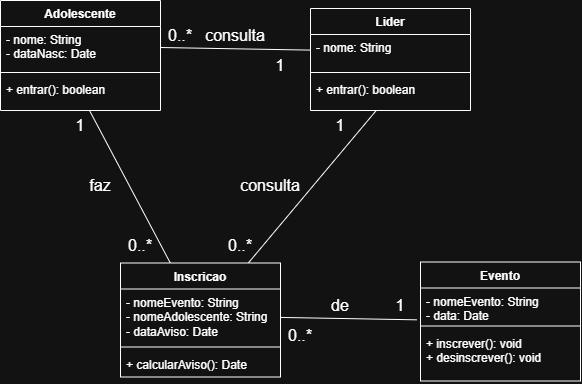

The diagram above was exported from draw.io. Its source (the exported page's mxGraphModel, read from the mxfile embedded in the PNG):
<mxGraphModel dx="647" dy="811" grid="1" gridSize="10" guides="1" tooltips="1" connect="1" arrows="1" fold="1" page="1" pageScale="1" pageWidth="827" pageHeight="1169" math="0" shadow="0">
  <root>
    <mxCell id="0" />
    <mxCell id="1" parent="0" />
    <mxCell id="bKqRgEfYstIeqZR8ws9o-9" parent="1" style="swimlane;fontStyle=1;align=center;verticalAlign=top;childLayout=stackLayout;horizontal=1;startSize=26;horizontalStack=0;resizeParent=1;resizeParentMax=0;resizeLast=0;collapsible=1;marginBottom=0;whiteSpace=wrap;html=1;" value="Adolescente" vertex="1">
      <mxGeometry height="110" width="160" x="130" y="160" as="geometry" />
    </mxCell>
    <mxCell id="bKqRgEfYstIeqZR8ws9o-10" parent="bKqRgEfYstIeqZR8ws9o-9" style="text;strokeColor=none;fillColor=none;align=left;verticalAlign=top;spacingLeft=4;spacingRight=4;overflow=hidden;rotatable=0;points=[[0,0.5],[1,0.5]];portConstraint=eastwest;whiteSpace=wrap;html=1;" value="- nome: String&lt;div&gt;- dataNasc: Date&lt;/div&gt;" vertex="1">
      <mxGeometry height="42" width="160" y="26" as="geometry" />
    </mxCell>
    <mxCell id="bKqRgEfYstIeqZR8ws9o-11" parent="bKqRgEfYstIeqZR8ws9o-9" style="line;strokeWidth=1;fillColor=none;align=left;verticalAlign=middle;spacingTop=-1;spacingLeft=3;spacingRight=3;rotatable=0;labelPosition=right;points=[];portConstraint=eastwest;strokeColor=inherit;labelPerimeter=1;" value="" vertex="1">
      <mxGeometry height="8" width="160" y="68" as="geometry" />
    </mxCell>
    <mxCell id="bKqRgEfYstIeqZR8ws9o-12" parent="bKqRgEfYstIeqZR8ws9o-9" style="text;strokeColor=none;fillColor=none;align=left;verticalAlign=top;spacingLeft=4;spacingRight=4;overflow=hidden;rotatable=0;points=[[0,0.5],[1,0.5]];portConstraint=eastwest;whiteSpace=wrap;html=1;" value="+ entrar(): boolean" vertex="1">
      <mxGeometry height="34" width="160" y="76" as="geometry" />
    </mxCell>
    <mxCell id="bKqRgEfYstIeqZR8ws9o-14" parent="1" style="swimlane;fontStyle=1;align=center;verticalAlign=top;childLayout=stackLayout;horizontal=1;startSize=26;horizontalStack=0;resizeParent=1;resizeParentMax=0;resizeLast=0;collapsible=1;marginBottom=0;whiteSpace=wrap;html=1;" value="Lider" vertex="1">
      <mxGeometry height="102" width="160" x="440" y="168" as="geometry" />
    </mxCell>
    <mxCell id="bKqRgEfYstIeqZR8ws9o-15" parent="bKqRgEfYstIeqZR8ws9o-14" style="text;strokeColor=none;fillColor=none;align=left;verticalAlign=top;spacingLeft=4;spacingRight=4;overflow=hidden;rotatable=0;points=[[0,0.5],[1,0.5]];portConstraint=eastwest;whiteSpace=wrap;html=1;" value="- nome: String" vertex="1">
      <mxGeometry height="34" width="160" y="26" as="geometry" />
    </mxCell>
    <mxCell id="bKqRgEfYstIeqZR8ws9o-16" parent="bKqRgEfYstIeqZR8ws9o-14" style="line;strokeWidth=1;fillColor=none;align=left;verticalAlign=middle;spacingTop=-1;spacingLeft=3;spacingRight=3;rotatable=0;labelPosition=right;points=[];portConstraint=eastwest;strokeColor=inherit;labelPerimeter=1;" value="" vertex="1">
      <mxGeometry height="8" width="160" y="60" as="geometry" />
    </mxCell>
    <mxCell id="bKqRgEfYstIeqZR8ws9o-17" parent="bKqRgEfYstIeqZR8ws9o-14" style="text;strokeColor=none;fillColor=none;align=left;verticalAlign=top;spacingLeft=4;spacingRight=4;overflow=hidden;rotatable=0;points=[[0,0.5],[1,0.5]];portConstraint=eastwest;whiteSpace=wrap;html=1;" value="+ entrar(): boolean" vertex="1">
      <mxGeometry height="34" width="160" y="68" as="geometry" />
    </mxCell>
    <mxCell id="bKqRgEfYstIeqZR8ws9o-18" parent="1" style="swimlane;fontStyle=1;align=center;verticalAlign=top;childLayout=stackLayout;horizontal=1;startSize=26;horizontalStack=0;resizeParent=1;resizeParentMax=0;resizeLast=0;collapsible=1;marginBottom=0;whiteSpace=wrap;html=1;" value="Evento" vertex="1">
      <mxGeometry height="119" width="160" x="550" y="421.5" as="geometry" />
    </mxCell>
    <mxCell id="bKqRgEfYstIeqZR8ws9o-19" parent="bKqRgEfYstIeqZR8ws9o-18" style="text;strokeColor=none;fillColor=none;align=left;verticalAlign=top;spacingLeft=4;spacingRight=4;overflow=hidden;rotatable=0;points=[[0,0.5],[1,0.5]];portConstraint=eastwest;whiteSpace=wrap;html=1;" value="- nomeEvento: String&lt;div&gt;- data: Date&lt;/div&gt;" vertex="1">
      <mxGeometry height="34" width="160" y="26" as="geometry" />
    </mxCell>
    <mxCell id="bKqRgEfYstIeqZR8ws9o-20" parent="bKqRgEfYstIeqZR8ws9o-18" style="line;strokeWidth=1;fillColor=none;align=left;verticalAlign=middle;spacingTop=-1;spacingLeft=3;spacingRight=3;rotatable=0;labelPosition=right;points=[];portConstraint=eastwest;strokeColor=inherit;labelPerimeter=1;" value="" vertex="1">
      <mxGeometry height="8" width="160" y="60" as="geometry" />
    </mxCell>
    <mxCell id="bKqRgEfYstIeqZR8ws9o-21" parent="bKqRgEfYstIeqZR8ws9o-18" style="text;strokeColor=none;fillColor=none;align=left;verticalAlign=top;spacingLeft=4;spacingRight=4;overflow=hidden;rotatable=0;points=[[0,0.5],[1,0.5]];portConstraint=eastwest;whiteSpace=wrap;html=1;" value="+ inscrever(): void&lt;div&gt;+ desinscrever(): void&lt;/div&gt;" vertex="1">
      <mxGeometry height="51" width="160" y="68" as="geometry" />
    </mxCell>
    <mxCell id="bKqRgEfYstIeqZR8ws9o-37" edge="1" parent="1" source="bKqRgEfYstIeqZR8ws9o-27" style="edgeStyle=none;curved=1;rounded=0;curveGeometry=1;orthogonalLoop=1;jettySize=auto;html=1;fontSize=12;defaultLabelBackgroundColor=page;startSize=8;endSize=8;endArrow=none;endFill=0;" target="bKqRgEfYstIeqZR8ws9o-12">
      <mxGeometry relative="1" as="geometry" />
    </mxCell>
    <mxCell id="bKqRgEfYstIeqZR8ws9o-49" edge="1" parent="1" source="bKqRgEfYstIeqZR8ws9o-27" style="edgeStyle=none;curved=1;rounded=0;curveGeometry=1;orthogonalLoop=1;jettySize=auto;html=1;fontSize=12;defaultLabelBackgroundColor=page;startSize=8;endSize=8;endArrow=none;endFill=0;" target="bKqRgEfYstIeqZR8ws9o-17">
      <mxGeometry relative="1" as="geometry" />
    </mxCell>
    <mxCell id="bKqRgEfYstIeqZR8ws9o-27" parent="1" style="swimlane;fontStyle=1;align=center;verticalAlign=top;childLayout=stackLayout;horizontal=1;startSize=26;horizontalStack=0;resizeParent=1;resizeParentMax=0;resizeLast=0;collapsible=1;marginBottom=0;whiteSpace=wrap;html=1;" value="Inscricao" vertex="1">
      <mxGeometry height="114" width="160" x="250" y="422.5" as="geometry" />
    </mxCell>
    <mxCell id="bKqRgEfYstIeqZR8ws9o-28" parent="bKqRgEfYstIeqZR8ws9o-27" style="text;strokeColor=none;fillColor=none;align=left;verticalAlign=top;spacingLeft=4;spacingRight=4;overflow=hidden;rotatable=0;points=[[0,0.5],[1,0.5]];portConstraint=eastwest;whiteSpace=wrap;html=1;" value="- nomeEvento: String&lt;div&gt;- nomeAdolescente: String&lt;br&gt;&lt;div&gt;- dataAviso: Date&lt;/div&gt;&lt;/div&gt;" vertex="1">
      <mxGeometry height="54" width="160" y="26" as="geometry" />
    </mxCell>
    <mxCell id="bKqRgEfYstIeqZR8ws9o-29" parent="bKqRgEfYstIeqZR8ws9o-27" style="line;strokeWidth=1;fillColor=none;align=left;verticalAlign=middle;spacingTop=-1;spacingLeft=3;spacingRight=3;rotatable=0;labelPosition=right;points=[];portConstraint=eastwest;strokeColor=inherit;labelPerimeter=1;" value="" vertex="1">
      <mxGeometry height="8" width="160" y="80" as="geometry" />
    </mxCell>
    <mxCell id="bKqRgEfYstIeqZR8ws9o-30" parent="bKqRgEfYstIeqZR8ws9o-27" style="text;strokeColor=none;fillColor=none;align=left;verticalAlign=top;spacingLeft=4;spacingRight=4;overflow=hidden;rotatable=0;points=[[0,0.5],[1,0.5]];portConstraint=eastwest;whiteSpace=wrap;html=1;" value="+ calcularAviso(): Date" vertex="1">
      <mxGeometry height="26" width="160" y="88" as="geometry" />
    </mxCell>
    <mxCell id="bKqRgEfYstIeqZR8ws9o-33" parent="1" style="text;html=1;whiteSpace=wrap;strokeColor=none;fillColor=none;align=center;verticalAlign=middle;rounded=0;fontSize=16;" value="faz" vertex="1">
      <mxGeometry height="30" width="60" x="200" y="330" as="geometry" />
    </mxCell>
    <mxCell id="bKqRgEfYstIeqZR8ws9o-35" parent="1" style="text;html=1;whiteSpace=wrap;strokeColor=none;fillColor=none;align=center;verticalAlign=middle;rounded=0;fontSize=16;" value="1" vertex="1">
      <mxGeometry height="30" width="60" x="180" y="270" as="geometry" />
    </mxCell>
    <mxCell id="bKqRgEfYstIeqZR8ws9o-36" parent="1" style="text;html=1;whiteSpace=wrap;strokeColor=none;fillColor=none;align=center;verticalAlign=middle;rounded=0;fontSize=16;" value="0..*" vertex="1">
      <mxGeometry height="30" width="60" x="240" y="390" as="geometry" />
    </mxCell>
    <mxCell id="bKqRgEfYstIeqZR8ws9o-38" edge="1" parent="1" source="bKqRgEfYstIeqZR8ws9o-28" style="edgeStyle=none;curved=1;rounded=0;curveGeometry=1;orthogonalLoop=1;jettySize=auto;html=1;entryX=-0.024;entryY=0.936;entryDx=0;entryDy=0;entryPerimeter=0;fontSize=12;defaultLabelBackgroundColor=page;startSize=8;endSize=8;endArrow=none;endFill=0;" target="bKqRgEfYstIeqZR8ws9o-19">
      <mxGeometry relative="1" as="geometry" />
    </mxCell>
    <mxCell id="bKqRgEfYstIeqZR8ws9o-39" parent="1" style="text;html=1;whiteSpace=wrap;strokeColor=none;fillColor=none;align=center;verticalAlign=middle;rounded=0;fontSize=16;" value="1" vertex="1">
      <mxGeometry height="30" width="60" x="500" y="450" as="geometry" />
    </mxCell>
    <mxCell id="bKqRgEfYstIeqZR8ws9o-40" parent="1" style="text;html=1;whiteSpace=wrap;strokeColor=none;fillColor=none;align=center;verticalAlign=middle;rounded=0;fontSize=16;" value="0..*" vertex="1">
      <mxGeometry height="30" width="60" x="400" y="480" as="geometry" />
    </mxCell>
    <mxCell id="bKqRgEfYstIeqZR8ws9o-41" parent="1" style="text;html=1;whiteSpace=wrap;strokeColor=none;fillColor=none;align=center;verticalAlign=middle;rounded=0;fontSize=16;" value="de" vertex="1">
      <mxGeometry height="30" width="60" x="440" y="450" as="geometry" />
    </mxCell>
    <mxCell id="bKqRgEfYstIeqZR8ws9o-50" parent="1" style="text;html=1;whiteSpace=wrap;strokeColor=none;fillColor=none;align=center;verticalAlign=middle;rounded=0;fontSize=16;" value="consulta" vertex="1">
      <mxGeometry height="30" width="60" x="370" y="330" as="geometry" />
    </mxCell>
    <mxCell id="bKqRgEfYstIeqZR8ws9o-51" parent="1" style="text;html=1;whiteSpace=wrap;strokeColor=none;fillColor=none;align=center;verticalAlign=middle;rounded=0;fontSize=16;" value="0..*" vertex="1">
      <mxGeometry height="30" width="60" x="340" y="390" as="geometry" />
    </mxCell>
    <mxCell id="bKqRgEfYstIeqZR8ws9o-52" parent="1" style="text;html=1;whiteSpace=wrap;strokeColor=none;fillColor=none;align=center;verticalAlign=middle;rounded=0;fontSize=16;" value="1" vertex="1">
      <mxGeometry height="30" width="60" x="440" y="270" as="geometry" />
    </mxCell>
    <mxCell id="bKqRgEfYstIeqZR8ws9o-53" edge="1" parent="1" source="bKqRgEfYstIeqZR8ws9o-15" style="edgeStyle=none;curved=1;rounded=0;curveGeometry=1;orthogonalLoop=1;jettySize=auto;html=1;entryX=1;entryY=0.5;entryDx=0;entryDy=0;fontSize=12;defaultLabelBackgroundColor=page;startSize=8;endSize=8;endArrow=none;endFill=0;" target="bKqRgEfYstIeqZR8ws9o-10">
      <mxGeometry relative="1" as="geometry" />
    </mxCell>
    <mxCell id="bKqRgEfYstIeqZR8ws9o-54" parent="1" style="text;html=1;whiteSpace=wrap;strokeColor=none;fillColor=none;align=center;verticalAlign=middle;rounded=0;fontSize=16;" value="0..*" vertex="1">
      <mxGeometry height="30" width="60" x="280" y="180" as="geometry" />
    </mxCell>
    <mxCell id="bKqRgEfYstIeqZR8ws9o-55" parent="1" style="text;html=1;whiteSpace=wrap;strokeColor=none;fillColor=none;align=center;verticalAlign=middle;rounded=0;fontSize=16;" value="1" vertex="1">
      <mxGeometry height="30" width="60" x="380" y="210" as="geometry" />
    </mxCell>
    <mxCell id="bKqRgEfYstIeqZR8ws9o-56" parent="1" style="text;html=1;whiteSpace=wrap;strokeColor=none;fillColor=none;align=center;verticalAlign=middle;rounded=0;fontSize=16;" value="consulta" vertex="1">
      <mxGeometry height="30" width="60" x="335" y="180" as="geometry" />
    </mxCell>
  </root>
</mxGraphModel>